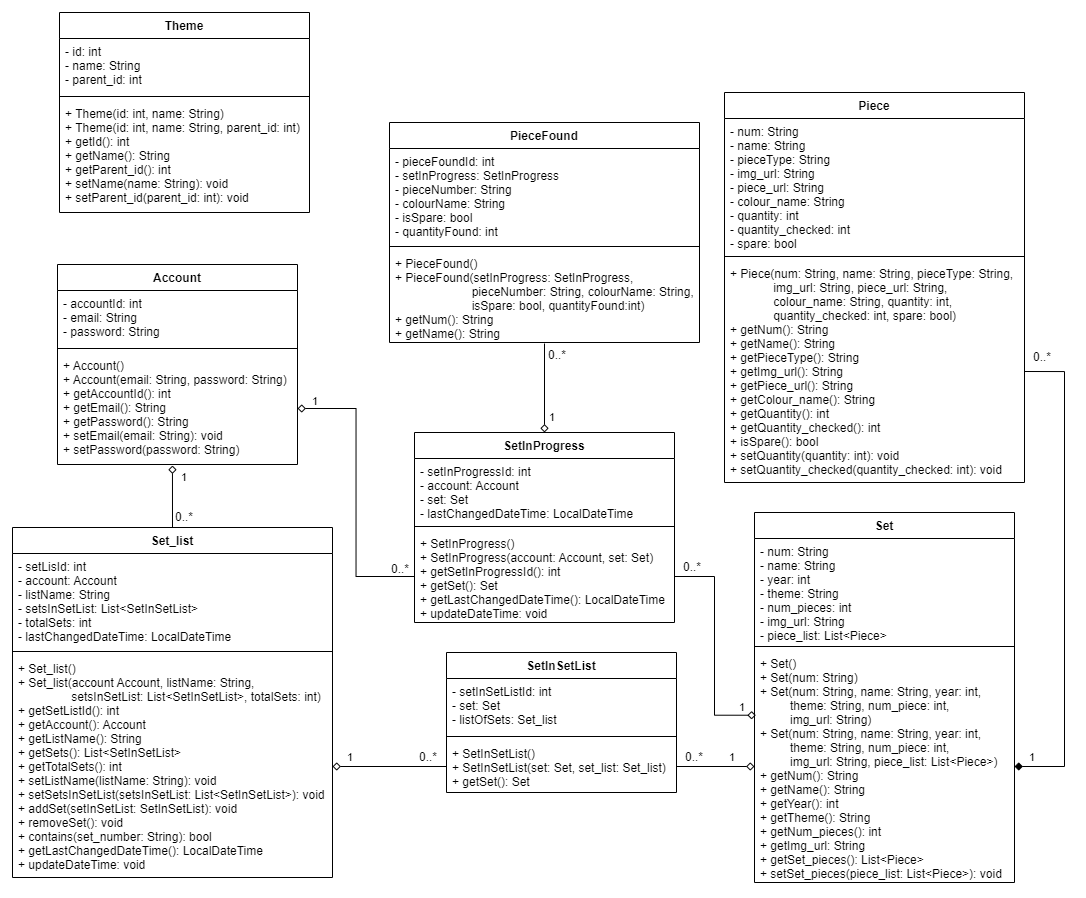

The diagram above was exported from draw.io. Its source (the exported page's mxGraphModel, read from the mxfile embedded in the PNG):
<mxGraphModel dx="2500" dy="1998" grid="1" gridSize="10" guides="1" tooltips="1" connect="1" arrows="1" fold="1" page="1" pageScale="1" pageWidth="827" pageHeight="1169" math="0" shadow="0">
  <root>
    <mxCell id="WIyWlLk6GJQsqaUBKTNV-0" />
    <mxCell id="WIyWlLk6GJQsqaUBKTNV-1" parent="WIyWlLk6GJQsqaUBKTNV-0" />
    <mxCell id="iAg9ssfBjXaVYRtlcI5q-16" value="Set_list" style="swimlane;fontStyle=1;align=center;verticalAlign=top;childLayout=stackLayout;horizontal=1;startSize=26;horizontalStack=0;resizeParent=1;resizeParentMax=0;resizeLast=0;collapsible=1;marginBottom=0;" parent="WIyWlLk6GJQsqaUBKTNV-1" vertex="1">
      <mxGeometry x="-412" y="385" width="320" height="350" as="geometry" />
    </mxCell>
    <mxCell id="iAg9ssfBjXaVYRtlcI5q-17" value="- setLisId: int&#10;- account: Account&#10;- listName: String&#10;- setsInSetList: List&lt;SetInSetList&gt;&#10;- totalSets: int&#10;- lastChangedDateTime: LocalDateTime" style="text;strokeColor=none;fillColor=none;align=left;verticalAlign=top;spacingLeft=4;spacingRight=4;overflow=hidden;rotatable=0;points=[[0,0.5],[1,0.5]];portConstraint=eastwest;" parent="iAg9ssfBjXaVYRtlcI5q-16" vertex="1">
      <mxGeometry y="26" width="320" height="94" as="geometry" />
    </mxCell>
    <mxCell id="iAg9ssfBjXaVYRtlcI5q-18" value="" style="line;strokeWidth=1;fillColor=none;align=left;verticalAlign=middle;spacingTop=-1;spacingLeft=3;spacingRight=3;rotatable=0;labelPosition=right;points=[];portConstraint=eastwest;" parent="iAg9ssfBjXaVYRtlcI5q-16" vertex="1">
      <mxGeometry y="120" width="320" height="8" as="geometry" />
    </mxCell>
    <mxCell id="iAg9ssfBjXaVYRtlcI5q-19" value="+ Set_list()&#10;+ Set_list(account Account, listName: String,&#10;                setsInSetList: List&lt;SetInSetList&gt;, totalSets: int)&#10;+ getSetListId(): int&#10;+ getAccount(): Account&#10;+ getListName(): String&#10;+ getSets(): List&lt;SetInSetList&gt;&#10;+ getTotalSets(): int&#10;+ setListName(listName: String): void&#10;+ setSetsInSetList(setsInSetList: List&lt;SetInSetList&gt;): void&#10;+ addSet(setInSetList: SetInSetList): void&#10;+ removeSet(): void&#10;+ contains(set_number: String): bool&#10;+ getLastChangedDateTime(): LocalDateTime&#10;+ updateDateTime: void" style="text;strokeColor=none;fillColor=none;align=left;verticalAlign=top;spacingLeft=4;spacingRight=4;overflow=hidden;rotatable=0;points=[[0,0.5],[1,0.5]];portConstraint=eastwest;" parent="iAg9ssfBjXaVYRtlcI5q-16" vertex="1">
      <mxGeometry y="128" width="320" height="222" as="geometry" />
    </mxCell>
    <mxCell id="iAg9ssfBjXaVYRtlcI5q-25" value="" style="edgeStyle=orthogonalEdgeStyle;rounded=0;orthogonalLoop=1;jettySize=auto;html=1;exitX=1;exitY=0.5;exitDx=0;exitDy=0;endArrow=none;endFill=0;verticalAlign=bottom;startArrow=diamond;startFill=0;entryX=0;entryY=0.5;entryDx=0;entryDy=0;" parent="WIyWlLk6GJQsqaUBKTNV-1" source="iAg9ssfBjXaVYRtlcI5q-19" target="sewcRQ1ZiXy7ARizcRbk-22" edge="1">
      <mxGeometry relative="1" as="geometry">
        <mxPoint y="580" as="targetPoint" />
      </mxGeometry>
    </mxCell>
    <mxCell id="iAg9ssfBjXaVYRtlcI5q-33" style="edgeStyle=orthogonalEdgeStyle;rounded=0;orthogonalLoop=1;jettySize=auto;html=1;exitX=1;exitY=0.5;exitDx=0;exitDy=0;entryX=1;entryY=0.5;entryDx=0;entryDy=0;fontSize=11;endArrow=none;endFill=0;verticalAlign=bottom;startArrow=diamond;startFill=1;" parent="WIyWlLk6GJQsqaUBKTNV-1" source="iAg9ssfBjXaVYRtlcI5q-3" target="iAg9ssfBjXaVYRtlcI5q-11" edge="1">
      <mxGeometry relative="1" as="geometry">
        <Array as="points">
          <mxPoint x="640" y="624" />
          <mxPoint x="640" y="229" />
        </Array>
        <mxPoint x="670" y="663" as="sourcePoint" />
      </mxGeometry>
    </mxCell>
    <mxCell id="iAg9ssfBjXaVYRtlcI5q-34" value="&lt;font style=&quot;font-size: 11px&quot;&gt;1&lt;/font&gt;" style="text;html=1;strokeColor=none;fillColor=none;align=center;verticalAlign=middle;whiteSpace=wrap;rounded=0;" parent="WIyWlLk6GJQsqaUBKTNV-1" vertex="1">
      <mxGeometry x="600" y="610" width="16" height="10" as="geometry" />
    </mxCell>
    <mxCell id="iAg9ssfBjXaVYRtlcI5q-35" value="&lt;font style=&quot;font-size: 12px&quot;&gt;0..*&lt;/font&gt;" style="text;html=1;strokeColor=none;fillColor=none;align=center;verticalAlign=middle;whiteSpace=wrap;rounded=0;" parent="WIyWlLk6GJQsqaUBKTNV-1" vertex="1">
      <mxGeometry x="610" y="210" width="16" height="10" as="geometry" />
    </mxCell>
    <mxCell id="iAg9ssfBjXaVYRtlcI5q-36" value="&lt;font style=&quot;font-size: 11px&quot;&gt;1&lt;/font&gt;" style="text;html=1;strokeColor=none;fillColor=none;align=center;verticalAlign=middle;whiteSpace=wrap;rounded=0;" parent="WIyWlLk6GJQsqaUBKTNV-1" vertex="1">
      <mxGeometry x="-82" y="610" width="16" height="10" as="geometry" />
    </mxCell>
    <mxCell id="iAg9ssfBjXaVYRtlcI5q-38" value="&lt;font style=&quot;font-size: 12px&quot;&gt;0..*&lt;/font&gt;" style="text;html=1;strokeColor=none;fillColor=none;align=center;verticalAlign=middle;whiteSpace=wrap;rounded=0;" parent="WIyWlLk6GJQsqaUBKTNV-1" vertex="1">
      <mxGeometry x="262" y="610" width="16" height="10" as="geometry" />
    </mxCell>
    <mxCell id="iAg9ssfBjXaVYRtlcI5q-0" value="Set" style="swimlane;fontStyle=1;align=center;verticalAlign=top;childLayout=stackLayout;horizontal=1;startSize=26;horizontalStack=0;resizeParent=1;resizeParentMax=0;resizeLast=0;collapsible=1;marginBottom=0;" parent="WIyWlLk6GJQsqaUBKTNV-1" vertex="1">
      <mxGeometry x="330" y="370" width="260" height="370" as="geometry" />
    </mxCell>
    <mxCell id="iAg9ssfBjXaVYRtlcI5q-1" value="- num: String&#10;- name: String&#10;- year: int&#10;- theme: String&#10;- num_pieces: int&#10;- img_url: String&#10;- piece_list: List&lt;Piece&gt;" style="text;strokeColor=none;fillColor=none;align=left;verticalAlign=top;spacingLeft=4;spacingRight=4;overflow=hidden;rotatable=0;points=[[0,0.5],[1,0.5]];portConstraint=eastwest;" parent="iAg9ssfBjXaVYRtlcI5q-0" vertex="1">
      <mxGeometry y="26" width="260" height="104" as="geometry" />
    </mxCell>
    <mxCell id="iAg9ssfBjXaVYRtlcI5q-2" value="" style="line;strokeWidth=1;fillColor=none;align=left;verticalAlign=middle;spacingTop=-1;spacingLeft=3;spacingRight=3;rotatable=0;labelPosition=right;points=[];portConstraint=eastwest;" parent="iAg9ssfBjXaVYRtlcI5q-0" vertex="1">
      <mxGeometry y="130" width="260" height="8" as="geometry" />
    </mxCell>
    <mxCell id="iAg9ssfBjXaVYRtlcI5q-3" value="+ Set()&#10;+ Set(num: String)&#10;+ Set(num: String, name: String, year: int,&#10;         theme: String, num_piece: int,&#10;         img_url: String)&#10;+ Set(num: String, name: String, year: int, &#10;         theme: String, num_piece: int,&#10;         img_url: String, piece_list: List&lt;Piece&gt;)&#10;+ getNum(): String&#10;+ getName(): String&#10;+ getYear(): int&#10;+ getTheme(): String&#10;+ getNum_pieces(): int&#10;+ getImg_url: String&#10;+ getSet_pieces(): List&lt;Piece&gt;&#10;+ setSet_pieces(piece_list: List&lt;Piece&gt;): void" style="text;strokeColor=none;fillColor=none;align=left;verticalAlign=top;spacingLeft=4;spacingRight=4;overflow=hidden;rotatable=0;points=[[0,0.5],[1,0.5]];portConstraint=eastwest;" parent="iAg9ssfBjXaVYRtlcI5q-0" vertex="1">
      <mxGeometry y="138" width="260" height="232" as="geometry" />
    </mxCell>
    <mxCell id="iAg9ssfBjXaVYRtlcI5q-8" value="Piece" style="swimlane;fontStyle=1;align=center;verticalAlign=top;childLayout=stackLayout;horizontal=1;startSize=26;horizontalStack=0;resizeParent=1;resizeParentMax=0;resizeLast=0;collapsible=1;marginBottom=0;" parent="WIyWlLk6GJQsqaUBKTNV-1" vertex="1">
      <mxGeometry x="300" y="-50" width="300" height="390" as="geometry" />
    </mxCell>
    <mxCell id="iAg9ssfBjXaVYRtlcI5q-9" value="- num: String&#10;- name: String&#10;- pieceType: String&#10;- img_url: String&#10;- piece_url: String&#10;- colour_name: String&#10;- quantity: int&#10;- quantity_checked: int&#10;- spare: bool" style="text;strokeColor=none;fillColor=none;align=left;verticalAlign=top;spacingLeft=4;spacingRight=4;overflow=hidden;rotatable=0;points=[[0,0.5],[1,0.5]];portConstraint=eastwest;" parent="iAg9ssfBjXaVYRtlcI5q-8" vertex="1">
      <mxGeometry y="26" width="300" height="134" as="geometry" />
    </mxCell>
    <mxCell id="iAg9ssfBjXaVYRtlcI5q-10" value="" style="line;strokeWidth=1;fillColor=none;align=left;verticalAlign=middle;spacingTop=-1;spacingLeft=3;spacingRight=3;rotatable=0;labelPosition=right;points=[];portConstraint=eastwest;" parent="iAg9ssfBjXaVYRtlcI5q-8" vertex="1">
      <mxGeometry y="160" width="300" height="8" as="geometry" />
    </mxCell>
    <mxCell id="iAg9ssfBjXaVYRtlcI5q-11" value="+ Piece(num: String, name: String, pieceType: String,&#10;             img_url: String, piece_url: String,&#10;             colour_name: String, quantity: int,&#10;             quantity_checked: int, spare: bool)&#10;+ getNum(): String&#10;+ getName(): String&#10;+ getPieceType(): String&#10;+ getImg_url(): String&#10;+ getPiece_url(): String&#10;+ getColour_name(): String&#10;+ getQuantity(): int&#10;+ getQuantity_checked(): int&#10;+ isSpare(): bool&#10;+ setQuantity(quantity: int): void&#10;+ setQuantity_checked(quantity_checked: int): void" style="text;strokeColor=none;fillColor=none;align=left;verticalAlign=top;spacingLeft=4;spacingRight=4;overflow=hidden;rotatable=0;points=[[0,0.5],[1,0.5]];portConstraint=eastwest;" parent="iAg9ssfBjXaVYRtlcI5q-8" vertex="1">
      <mxGeometry y="168" width="300" height="222" as="geometry" />
    </mxCell>
    <mxCell id="sewcRQ1ZiXy7ARizcRbk-2" value="Theme" style="swimlane;fontStyle=1;align=center;verticalAlign=top;childLayout=stackLayout;horizontal=1;startSize=26;horizontalStack=0;resizeParent=1;resizeParentMax=0;resizeLast=0;collapsible=1;marginBottom=0;" vertex="1" parent="WIyWlLk6GJQsqaUBKTNV-1">
      <mxGeometry x="-365" y="-130" width="250" height="200" as="geometry" />
    </mxCell>
    <mxCell id="sewcRQ1ZiXy7ARizcRbk-3" value="- id: int&#10;- name: String&#10;- parent_id: int" style="text;strokeColor=none;fillColor=none;align=left;verticalAlign=top;spacingLeft=4;spacingRight=4;overflow=hidden;rotatable=0;points=[[0,0.5],[1,0.5]];portConstraint=eastwest;" vertex="1" parent="sewcRQ1ZiXy7ARizcRbk-2">
      <mxGeometry y="26" width="250" height="54" as="geometry" />
    </mxCell>
    <mxCell id="sewcRQ1ZiXy7ARizcRbk-4" value="" style="line;strokeWidth=1;fillColor=none;align=left;verticalAlign=middle;spacingTop=-1;spacingLeft=3;spacingRight=3;rotatable=0;labelPosition=right;points=[];portConstraint=eastwest;" vertex="1" parent="sewcRQ1ZiXy7ARizcRbk-2">
      <mxGeometry y="80" width="250" height="8" as="geometry" />
    </mxCell>
    <mxCell id="sewcRQ1ZiXy7ARizcRbk-5" value="+ Theme(id: int, name: String)&#10;+ Theme(id: int, name: String, parent_id: int)&#10;+ getId(): int&#10;+ getName(): String&#10;+ getParent_id(): int&#10;+ setName(name: String): void&#10;+ setParent_id(parent_id: int): void" style="text;strokeColor=none;fillColor=none;align=left;verticalAlign=top;spacingLeft=4;spacingRight=4;overflow=hidden;rotatable=0;points=[[0,0.5],[1,0.5]];portConstraint=eastwest;" vertex="1" parent="sewcRQ1ZiXy7ARizcRbk-2">
      <mxGeometry y="88" width="250" height="112" as="geometry" />
    </mxCell>
    <mxCell id="sewcRQ1ZiXy7ARizcRbk-14" value="Account" style="swimlane;fontStyle=1;align=center;verticalAlign=top;childLayout=stackLayout;horizontal=1;startSize=26;horizontalStack=0;resizeParent=1;resizeParentMax=0;resizeLast=0;collapsible=1;marginBottom=0;" vertex="1" parent="WIyWlLk6GJQsqaUBKTNV-1">
      <mxGeometry x="-367" y="122" width="240" height="200" as="geometry" />
    </mxCell>
    <mxCell id="sewcRQ1ZiXy7ARizcRbk-15" value="- accountId: int&#10;- email: String&#10;- password: String" style="text;strokeColor=none;fillColor=none;align=left;verticalAlign=top;spacingLeft=4;spacingRight=4;overflow=hidden;rotatable=0;points=[[0,0.5],[1,0.5]];portConstraint=eastwest;" vertex="1" parent="sewcRQ1ZiXy7ARizcRbk-14">
      <mxGeometry y="26" width="240" height="54" as="geometry" />
    </mxCell>
    <mxCell id="sewcRQ1ZiXy7ARizcRbk-16" value="" style="line;strokeWidth=1;fillColor=none;align=left;verticalAlign=middle;spacingTop=-1;spacingLeft=3;spacingRight=3;rotatable=0;labelPosition=right;points=[];portConstraint=eastwest;" vertex="1" parent="sewcRQ1ZiXy7ARizcRbk-14">
      <mxGeometry y="80" width="240" height="8" as="geometry" />
    </mxCell>
    <mxCell id="sewcRQ1ZiXy7ARizcRbk-17" value="+ Account()&#10;+ Account(email: String, password: String)&#10;+ getAccountId(): int&#10;+ getEmail(): String&#10;+ getPassword(): String&#10;+ setEmail(email: String): void&#10;+ setPassword(password: String)" style="text;strokeColor=none;fillColor=none;align=left;verticalAlign=top;spacingLeft=4;spacingRight=4;overflow=hidden;rotatable=0;points=[[0,0.5],[1,0.5]];portConstraint=eastwest;" vertex="1" parent="sewcRQ1ZiXy7ARizcRbk-14">
      <mxGeometry y="88" width="240" height="112" as="geometry" />
    </mxCell>
    <mxCell id="sewcRQ1ZiXy7ARizcRbk-19" value="SetInSetList" style="swimlane;fontStyle=1;align=center;verticalAlign=top;childLayout=stackLayout;horizontal=1;startSize=26;horizontalStack=0;resizeParent=1;resizeParentMax=0;resizeLast=0;collapsible=1;marginBottom=0;" vertex="1" parent="WIyWlLk6GJQsqaUBKTNV-1">
      <mxGeometry x="22" y="510" width="230" height="140" as="geometry" />
    </mxCell>
    <mxCell id="sewcRQ1ZiXy7ARizcRbk-20" value="- setInSetListId: int&#10;- set: Set&#10;- listOfSets: Set_list" style="text;strokeColor=none;fillColor=none;align=left;verticalAlign=top;spacingLeft=4;spacingRight=4;overflow=hidden;rotatable=0;points=[[0,0.5],[1,0.5]];portConstraint=eastwest;" vertex="1" parent="sewcRQ1ZiXy7ARizcRbk-19">
      <mxGeometry y="26" width="230" height="54" as="geometry" />
    </mxCell>
    <mxCell id="sewcRQ1ZiXy7ARizcRbk-21" value="" style="line;strokeWidth=1;fillColor=none;align=left;verticalAlign=middle;spacingTop=-1;spacingLeft=3;spacingRight=3;rotatable=0;labelPosition=right;points=[];portConstraint=eastwest;" vertex="1" parent="sewcRQ1ZiXy7ARizcRbk-19">
      <mxGeometry y="80" width="230" height="8" as="geometry" />
    </mxCell>
    <mxCell id="sewcRQ1ZiXy7ARizcRbk-22" value="+ SetInSetList()&#10;+ SetInSetList(set: Set, set_list: Set_list)&#10;+ getSet(): Set" style="text;strokeColor=none;fillColor=none;align=left;verticalAlign=top;spacingLeft=4;spacingRight=4;overflow=hidden;rotatable=0;points=[[0,0.5],[1,0.5]];portConstraint=eastwest;" vertex="1" parent="sewcRQ1ZiXy7ARizcRbk-19">
      <mxGeometry y="88" width="230" height="52" as="geometry" />
    </mxCell>
    <mxCell id="sewcRQ1ZiXy7ARizcRbk-23" value="&lt;font style=&quot;font-size: 12px&quot;&gt;0..*&lt;/font&gt;" style="text;html=1;strokeColor=none;fillColor=none;align=center;verticalAlign=middle;whiteSpace=wrap;rounded=0;" vertex="1" parent="WIyWlLk6GJQsqaUBKTNV-1">
      <mxGeometry x="-4" y="610" width="16" height="10" as="geometry" />
    </mxCell>
    <mxCell id="sewcRQ1ZiXy7ARizcRbk-25" value="" style="edgeStyle=orthogonalEdgeStyle;rounded=0;orthogonalLoop=1;jettySize=auto;html=1;exitX=0;exitY=0.5;exitDx=0;exitDy=0;endArrow=none;endFill=0;verticalAlign=bottom;startArrow=diamond;startFill=0;entryX=1;entryY=0.5;entryDx=0;entryDy=0;" edge="1" parent="WIyWlLk6GJQsqaUBKTNV-1" source="iAg9ssfBjXaVYRtlcI5q-3" target="sewcRQ1ZiXy7ARizcRbk-22">
      <mxGeometry relative="1" as="geometry">
        <mxPoint x="220" y="710" as="targetPoint" />
        <mxPoint x="350" y="710" as="sourcePoint" />
      </mxGeometry>
    </mxCell>
    <mxCell id="sewcRQ1ZiXy7ARizcRbk-27" value="&lt;font style=&quot;font-size: 11px&quot;&gt;1&lt;/font&gt;" style="text;html=1;strokeColor=none;fillColor=none;align=center;verticalAlign=middle;whiteSpace=wrap;rounded=0;" vertex="1" parent="WIyWlLk6GJQsqaUBKTNV-1">
      <mxGeometry x="300" y="610" width="16" height="10" as="geometry" />
    </mxCell>
    <mxCell id="sewcRQ1ZiXy7ARizcRbk-28" value="SetInProgress" style="swimlane;fontStyle=1;align=center;verticalAlign=top;childLayout=stackLayout;horizontal=1;startSize=26;horizontalStack=0;resizeParent=1;resizeParentMax=0;resizeLast=0;collapsible=1;marginBottom=0;" vertex="1" parent="WIyWlLk6GJQsqaUBKTNV-1">
      <mxGeometry x="-10" y="290" width="260" height="190" as="geometry" />
    </mxCell>
    <mxCell id="sewcRQ1ZiXy7ARizcRbk-29" value="- setInProgressId: int&#10;- account: Account&#10;- set: Set&#10;- lastChangedDateTime: LocalDateTime" style="text;strokeColor=none;fillColor=none;align=left;verticalAlign=top;spacingLeft=4;spacingRight=4;overflow=hidden;rotatable=0;points=[[0,0.5],[1,0.5]];portConstraint=eastwest;" vertex="1" parent="sewcRQ1ZiXy7ARizcRbk-28">
      <mxGeometry y="26" width="260" height="64" as="geometry" />
    </mxCell>
    <mxCell id="sewcRQ1ZiXy7ARizcRbk-30" value="" style="line;strokeWidth=1;fillColor=none;align=left;verticalAlign=middle;spacingTop=-1;spacingLeft=3;spacingRight=3;rotatable=0;labelPosition=right;points=[];portConstraint=eastwest;" vertex="1" parent="sewcRQ1ZiXy7ARizcRbk-28">
      <mxGeometry y="90" width="260" height="8" as="geometry" />
    </mxCell>
    <mxCell id="sewcRQ1ZiXy7ARizcRbk-31" value="+ SetInProgress()&#10;+ SetInProgress(account: Account, set: Set)&#10;+ getSetInProgressId(): int&#10;+ getSet(): Set&#10;+ getLastChangedDateTime(): LocalDateTime&#10;+ updateDateTime: void" style="text;strokeColor=none;fillColor=none;align=left;verticalAlign=top;spacingLeft=4;spacingRight=4;overflow=hidden;rotatable=0;points=[[0,0.5],[1,0.5]];portConstraint=eastwest;" vertex="1" parent="sewcRQ1ZiXy7ARizcRbk-28">
      <mxGeometry y="98" width="260" height="92" as="geometry" />
    </mxCell>
    <mxCell id="sewcRQ1ZiXy7ARizcRbk-32" value="&lt;font style=&quot;font-size: 12px&quot;&gt;0..*&lt;/font&gt;" style="text;html=1;strokeColor=none;fillColor=none;align=center;verticalAlign=middle;whiteSpace=wrap;rounded=0;" vertex="1" parent="WIyWlLk6GJQsqaUBKTNV-1">
      <mxGeometry x="260" y="420" width="16" height="10" as="geometry" />
    </mxCell>
    <mxCell id="sewcRQ1ZiXy7ARizcRbk-33" value="" style="edgeStyle=orthogonalEdgeStyle;rounded=0;orthogonalLoop=1;jettySize=auto;html=1;exitX=0.005;exitY=0.279;exitDx=0;exitDy=0;endArrow=none;endFill=0;verticalAlign=bottom;startArrow=diamond;startFill=0;entryX=1;entryY=0.5;entryDx=0;entryDy=0;exitPerimeter=0;" edge="1" parent="WIyWlLk6GJQsqaUBKTNV-1" source="iAg9ssfBjXaVYRtlcI5q-3" target="sewcRQ1ZiXy7ARizcRbk-31">
      <mxGeometry relative="1" as="geometry">
        <mxPoint x="262" y="455.99999999999955" as="targetPoint" />
        <mxPoint x="340" y="455.99999999999955" as="sourcePoint" />
      </mxGeometry>
    </mxCell>
    <mxCell id="sewcRQ1ZiXy7ARizcRbk-34" value="&lt;font style=&quot;font-size: 11px&quot;&gt;1&lt;/font&gt;" style="text;html=1;strokeColor=none;fillColor=none;align=center;verticalAlign=middle;whiteSpace=wrap;rounded=0;" vertex="1" parent="WIyWlLk6GJQsqaUBKTNV-1">
      <mxGeometry x="310" y="560" width="16" height="10" as="geometry" />
    </mxCell>
    <mxCell id="sewcRQ1ZiXy7ARizcRbk-35" value="PieceFound" style="swimlane;fontStyle=1;align=center;verticalAlign=top;childLayout=stackLayout;horizontal=1;startSize=26;horizontalStack=0;resizeParent=1;resizeParentMax=0;resizeLast=0;collapsible=1;marginBottom=0;" vertex="1" parent="WIyWlLk6GJQsqaUBKTNV-1">
      <mxGeometry x="-35" y="-20" width="310" height="220" as="geometry" />
    </mxCell>
    <mxCell id="sewcRQ1ZiXy7ARizcRbk-36" value="- pieceFoundId: int&#10;- setInProgress: SetInProgress&#10;- pieceNumber: String&#10;- colourName: String&#10;- isSpare: bool&#10;- quantityFound: int" style="text;strokeColor=none;fillColor=none;align=left;verticalAlign=top;spacingLeft=4;spacingRight=4;overflow=hidden;rotatable=0;points=[[0,0.5],[1,0.5]];portConstraint=eastwest;" vertex="1" parent="sewcRQ1ZiXy7ARizcRbk-35">
      <mxGeometry y="26" width="310" height="94" as="geometry" />
    </mxCell>
    <mxCell id="sewcRQ1ZiXy7ARizcRbk-37" value="" style="line;strokeWidth=1;fillColor=none;align=left;verticalAlign=middle;spacingTop=-1;spacingLeft=3;spacingRight=3;rotatable=0;labelPosition=right;points=[];portConstraint=eastwest;" vertex="1" parent="sewcRQ1ZiXy7ARizcRbk-35">
      <mxGeometry y="120" width="310" height="8" as="geometry" />
    </mxCell>
    <mxCell id="sewcRQ1ZiXy7ARizcRbk-38" value="+ PieceFound()&#10;+ PieceFound(setInProgress: SetInProgress,&#10;                       pieceNumber: String, colourName: String,&#10;                       isSpare: bool, quantityFound:int)&#10;+ getNum(): String&#10;+ getName(): String" style="text;strokeColor=none;fillColor=none;align=left;verticalAlign=top;spacingLeft=4;spacingRight=4;overflow=hidden;rotatable=0;points=[[0,0.5],[1,0.5]];portConstraint=eastwest;" vertex="1" parent="sewcRQ1ZiXy7ARizcRbk-35">
      <mxGeometry y="128" width="310" height="92" as="geometry" />
    </mxCell>
    <mxCell id="sewcRQ1ZiXy7ARizcRbk-39" value="" style="edgeStyle=orthogonalEdgeStyle;rounded=0;orthogonalLoop=1;jettySize=auto;html=1;exitX=0.5;exitY=0;exitDx=0;exitDy=0;endArrow=none;endFill=0;verticalAlign=bottom;startArrow=diamond;startFill=0;entryX=0.5;entryY=1.011;entryDx=0;entryDy=0;entryPerimeter=0;" edge="1" parent="WIyWlLk6GJQsqaUBKTNV-1" source="sewcRQ1ZiXy7ARizcRbk-28" target="sewcRQ1ZiXy7ARizcRbk-38">
      <mxGeometry relative="1" as="geometry">
        <mxPoint x="164" y="240" as="targetPoint" />
        <mxPoint x="50" y="240" as="sourcePoint" />
      </mxGeometry>
    </mxCell>
    <mxCell id="sewcRQ1ZiXy7ARizcRbk-40" value="&lt;font style=&quot;font-size: 11px&quot;&gt;1&lt;/font&gt;" style="text;html=1;strokeColor=none;fillColor=none;align=center;verticalAlign=middle;whiteSpace=wrap;rounded=0;" vertex="1" parent="WIyWlLk6GJQsqaUBKTNV-1">
      <mxGeometry x="120" y="270" width="16" height="10" as="geometry" />
    </mxCell>
    <mxCell id="sewcRQ1ZiXy7ARizcRbk-41" value="&lt;font style=&quot;font-size: 12px&quot;&gt;0..*&lt;/font&gt;" style="text;html=1;strokeColor=none;fillColor=none;align=center;verticalAlign=middle;whiteSpace=wrap;rounded=0;" vertex="1" parent="WIyWlLk6GJQsqaUBKTNV-1">
      <mxGeometry x="125" y="208" width="16" height="10" as="geometry" />
    </mxCell>
    <mxCell id="sewcRQ1ZiXy7ARizcRbk-43" value="" style="edgeStyle=orthogonalEdgeStyle;rounded=0;orthogonalLoop=1;jettySize=auto;html=1;exitX=0.479;exitY=1.009;exitDx=0;exitDy=0;endArrow=none;endFill=0;verticalAlign=bottom;startArrow=diamond;startFill=0;entryX=0.5;entryY=0;entryDx=0;entryDy=0;exitPerimeter=0;" edge="1" parent="WIyWlLk6GJQsqaUBKTNV-1" source="sewcRQ1ZiXy7ARizcRbk-17" target="iAg9ssfBjXaVYRtlcI5q-16">
      <mxGeometry relative="1" as="geometry">
        <mxPoint x="-166" y="340" as="targetPoint" />
        <mxPoint x="-280" y="340" as="sourcePoint" />
      </mxGeometry>
    </mxCell>
    <mxCell id="sewcRQ1ZiXy7ARizcRbk-44" value="" style="edgeStyle=orthogonalEdgeStyle;rounded=0;orthogonalLoop=1;jettySize=auto;html=1;exitX=1;exitY=0.5;exitDx=0;exitDy=0;endArrow=none;endFill=0;verticalAlign=bottom;startArrow=diamond;startFill=0;entryX=0;entryY=0.5;entryDx=0;entryDy=0;" edge="1" parent="WIyWlLk6GJQsqaUBKTNV-1" source="sewcRQ1ZiXy7ARizcRbk-17" target="sewcRQ1ZiXy7ARizcRbk-31">
      <mxGeometry relative="1" as="geometry">
        <mxPoint x="14" y="260" as="targetPoint" />
        <mxPoint x="-100" y="260" as="sourcePoint" />
      </mxGeometry>
    </mxCell>
    <mxCell id="sewcRQ1ZiXy7ARizcRbk-45" value="&lt;font style=&quot;font-size: 11px&quot;&gt;1&lt;/font&gt;" style="text;html=1;strokeColor=none;fillColor=none;align=center;verticalAlign=middle;whiteSpace=wrap;rounded=0;" vertex="1" parent="WIyWlLk6GJQsqaUBKTNV-1">
      <mxGeometry x="-117" y="254" width="16" height="10" as="geometry" />
    </mxCell>
    <mxCell id="sewcRQ1ZiXy7ARizcRbk-46" value="&lt;font style=&quot;font-size: 11px&quot;&gt;1&lt;/font&gt;" style="text;html=1;strokeColor=none;fillColor=none;align=center;verticalAlign=middle;whiteSpace=wrap;rounded=0;" vertex="1" parent="WIyWlLk6GJQsqaUBKTNV-1">
      <mxGeometry x="-248" y="330" width="16" height="10" as="geometry" />
    </mxCell>
    <mxCell id="sewcRQ1ZiXy7ARizcRbk-47" value="&lt;font style=&quot;font-size: 12px&quot;&gt;0..*&lt;/font&gt;" style="text;html=1;strokeColor=none;fillColor=none;align=center;verticalAlign=middle;whiteSpace=wrap;rounded=0;" vertex="1" parent="WIyWlLk6GJQsqaUBKTNV-1">
      <mxGeometry x="-248" y="370" width="16" height="10" as="geometry" />
    </mxCell>
    <mxCell id="sewcRQ1ZiXy7ARizcRbk-48" value="&lt;font style=&quot;font-size: 12px&quot;&gt;0..*&lt;/font&gt;" style="text;html=1;strokeColor=none;fillColor=none;align=center;verticalAlign=middle;whiteSpace=wrap;rounded=0;" vertex="1" parent="WIyWlLk6GJQsqaUBKTNV-1">
      <mxGeometry x="-32" y="422" width="16" height="10" as="geometry" />
    </mxCell>
  </root>
</mxGraphModel>